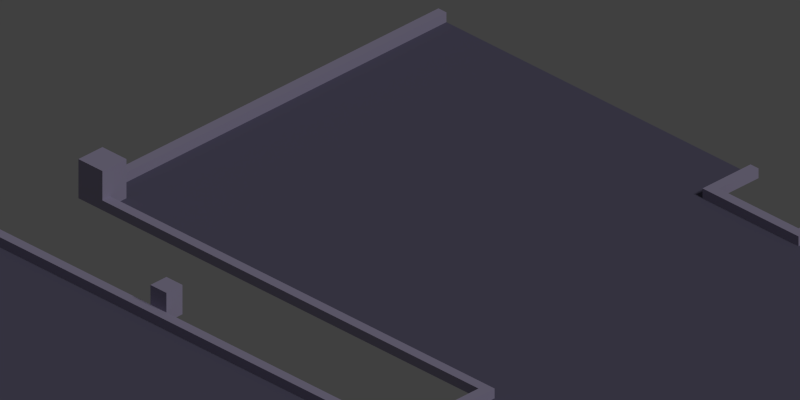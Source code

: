 # Source: streets.blend  (saved by Blender 2.69.0; exported with 4.5.12 LTS)
import bpy
from mathutils import Matrix  # noqa: F401  (used for matrix-valued properties, if any)

bpy.ops.wm.read_factory_settings(use_empty=True)
scene = bpy.context.scene
scene.name = 'Scene'

# ---- collections
col_collection_1 = bpy.data.collections.new('Collection 1'); scene.collection.children.link(col_collection_1)
col_collection_2 = bpy.data.collections.new('Collection 2'); scene.collection.children.link(col_collection_2)

# ---- materials (node trees are filled in below, after node groups)
mat_stra_enboden = bpy.data.materials.new('Straßenboden')
mat_stra_enboden.alpha_threshold = 0.0
mat_stra_enboden.use_transparent_shadow = False
mat_stra_enboden.diffuse_color = (0.1249, 0.116, 0.1826, 1.0)
mat_stra_enboden.roughness = 0.5
mat_stra_enboden.specular_intensity = 0.25
mat_stra_enboden.line_color = (0.0, 0.0, 0.0, 1.0)
mat_stra_enrand = bpy.data.materials.new('Straßenrand')
mat_stra_enrand.alpha_threshold = 0.0
mat_stra_enrand.use_transparent_shadow = False
mat_stra_enrand.diffuse_color = (0.365, 0.3289, 0.4735, 1.0)
mat_stra_enrand.roughness = 0.5
mat_stra_enrand.specular_intensity = 0.3
mat_stra_enrand.line_color = (0.0, 0.0, 0.0, 1.0)

# ---- material node trees

# ---- world
world_world = bpy.data.worlds.new('World'); scene.world = world_world
world_world.color = (0.05088, 0.05088, 0.05088)
world_world.use_sun_shadow = False
world_world.sun_shadow_jitter_overblur = 0.0
world_world.cycles.sampling_method = 'MANUAL'
world_world.cycles.sample_map_resolution = 256

# ---- cameras
cam_camera_kreuzung_003 = bpy.data.cameras.new('Camera Kreuzung.003')
cam_camera_kreuzung_003.type = 'ORTHO'
cam_camera_kreuzung_003.clip_end = 100.0
cam_camera_kreuzung_003.lens = 35.0
cam_camera_kreuzung_003.sensor_width = 32.0
cam_camera_kreuzung_003.sensor_height = 18.0
cam_camera_kreuzung_003.ortho_scale = 1.414
cam_camera_kreuzung_003.dof.focus_distance = 0.0
cam_camera_kreuzung_003.dof.aperture_fstop = 128.0
cam_camera_kreuzung_002 = bpy.data.cameras.new('Camera Kreuzung.002')
cam_camera_kreuzung_002.type = 'ORTHO'
cam_camera_kreuzung_002.clip_end = 100.0
cam_camera_kreuzung_002.lens = 35.0
cam_camera_kreuzung_002.sensor_width = 32.0
cam_camera_kreuzung_002.sensor_height = 18.0
cam_camera_kreuzung_002.ortho_scale = 1.414
cam_camera_kreuzung_002.dof.focus_distance = 0.0
cam_camera_kreuzung_002.dof.aperture_fstop = 128.0
cam_camera_kreuzung_001 = bpy.data.cameras.new('Camera Kreuzung.001')
cam_camera_kreuzung_001.type = 'ORTHO'
cam_camera_kreuzung_001.clip_end = 100.0
cam_camera_kreuzung_001.lens = 35.0
cam_camera_kreuzung_001.sensor_width = 32.0
cam_camera_kreuzung_001.sensor_height = 18.0
cam_camera_kreuzung_001.ortho_scale = 1.414
cam_camera_kreuzung_001.dof.focus_distance = 0.0
cam_camera_kreuzung_001.dof.aperture_fstop = 128.0
cam_camera_kreuzung = bpy.data.cameras.new('Camera Kreuzung')
cam_camera_kreuzung.type = 'ORTHO'
cam_camera_kreuzung.clip_end = 100.0
cam_camera_kreuzung.lens = 35.0
cam_camera_kreuzung.sensor_width = 32.0
cam_camera_kreuzung.sensor_height = 18.0
cam_camera_kreuzung.ortho_scale = 1.414
cam_camera_kreuzung.dof.focus_distance = 0.0
cam_camera_kreuzung.dof.aperture_fstop = 128.0

# ---- lights
light_lamp = bpy.data.lights.new('Lamp', 'SUN')
light_lamp.transmission_factor = 0.0
light_lamp.cutoff_distance = 30.0
light_lamp.angle = 0.1993
light_lamp.energy = 1.0
light_lamp.shadow_buffer_clip_start = 1.001
light_lamp.shadow_soft_size = 0.1
light_lamp.shadow_cascade_max_distance = 1000.0
light_lamp.cycles.use_multiple_importance_sampling = False

# ---- meshes
me_plane_009 = bpy.data.meshes.new('Plane.009')
me_plane_009.from_pydata([(0.03, -0.048, -2.515e-08), (0.03, -0.052, -2.515e-08), (0.05, -0.048, -2.515e-08), (0.05, -0.052, -2.515e-08), (0.03, -0.048, 0.03), (0.03, -0.052, 0.03), (0.05, -0.048, 0.03), (0.05, -0.052, 0.03), (0.45, -0.048, -2.515e-08), (0.45, -0.052, -2.515e-08), (0.47, -0.048, -2.515e-08), (0.47, -0.052, -2.515e-08), (0.45, -0.048, 0.03), (0.45, -0.052, 0.03), (0.47, -0.048, 0.03), (0.47, -0.052, 0.03), (0.05, -0.1, -2.421e-08), (0.05, -3.278e-08, -2.421e-08), (0.05, -0.1, 0.01), (0.05, -3.278e-08, 0.01), (0.06, -0.1, 0.01), (0.06, -3.278e-08, 0.01), (0.06, -0.1, -2.421e-08), (0.06, -3.278e-08, -2.421e-08), (0.44, -0.1, -2.421e-08), (0.44, -3.278e-08, -2.421e-08), (0.44, -0.1, 0.01), (0.44, -3.278e-08, 0.01), (0.45, -0.1, 0.01), (0.45, -3.278e-08, 0.01), (0.45, -0.1, -2.421e-08), (0.45, -3.278e-08, -2.421e-08), (0.05, -0.01, -2.495e-08), (0.45, -0.01, -2.495e-08), (0.45, -0.09, -2.495e-08), (0.05, -0.09, -2.495e-08), (0.45, -0.1, -2.495e-08), (0.05, -0.1, -2.495e-08), (0.05, 0.0, -2.495e-08), (0.45, 0.0, -2.495e-08)], [], [(0, 2, 3, 1), (4, 5, 7, 6), (1, 3, 7, 5), (0, 1, 5, 4), (3, 2, 6, 7), (2, 0, 4, 6), (8, 10, 11, 9), (12, 13, 15, 14), (9, 11, 15, 13), (8, 9, 13, 12), (11, 10, 14, 15), (10, 8, 12, 14), (17, 16, 18, 19), (19, 18, 20, 21), (21, 20, 22, 23), (25, 24, 26, 27), (27, 26, 28, 29), (29, 28, 30, 31), (17, 23, 22, 16), (26, 24, 30, 28), (25, 31, 30, 24), (33, 34, 35, 32), (32, 38, 39, 33), (34, 36, 37, 35)])
me_plane_009.polygons.foreach_set('material_index', [1, 1, 1, 1, 1, 1, 1, 1, 1, 1, 1, 1, 1, 1, 1, 1, 1, 1, 1, 1, 1, 0, 0, 0])
me_plane_009.materials.append(mat_stra_enboden)
me_plane_009.materials.append(mat_stra_enrand)
me_plane_009.use_remesh_preserve_volume = False
me_plane_009.use_remesh_preserve_attributes = False
me_plane_009.use_mirror_vertex_groups = False
me_plane_009.update()
me_plane_004 = bpy.data.meshes.new('Plane.004')
me_plane_004.from_pydata([(0.03, -0.048, 0.03), (0.03, -0.052, 0.03), (-0.08, -0.08799, 0.01), (-0.5, -0.08799, 0.01), (-0.5, -0.08999, 0.01), (-0.08, -0.08999, 0.01), (-0.08, -0.08999, -2.421e-08), (-0.5, -0.08999, -2.421e-08), (-0.5, -0.08799, -2.421e-08), (-0.08, -0.08799, -2.421e-08), (-0.5, -0.01199, -2.421e-08), (-0.45, -0.01199, -2.421e-08), (-0.5, -0.01199, 0.01), (-0.45, -0.01199, 0.01), (-0.5, -0.009995, 0.01), (-0.45, -0.009995, 0.01), (-0.5, -0.009995, -2.421e-08), (-0.45, -0.009995, -2.421e-08), (-0.05, -0.08399, -2.421e-08), (-0.05, -0.08399, 0.01), (-0.06, -0.08399, 0.01), (-0.06, -0.08399, -2.421e-08), (-0.05, -0.08999, -2.421e-08), (-0.08, -0.08999, 0.04), (-0.08, -0.08399, -2.421e-08), (-0.05, 5.108e-06, -2.421e-08), (-0.05, 5.108e-06, 0.01), (-0.06, 5.108e-06, 0.01), (-0.06, 5.108e-06, -2.421e-08), (-0.44, -0.009995, -2.421e-08), (-0.44, 5.123e-06, -2.421e-08), (-0.44, -0.009995, 0.01), (-0.44, 5.123e-06, 0.01), (-0.45, 5.123e-06, 0.01), (-0.45, 5.123e-06, -2.421e-08), (-0.44, -0.01199, -2.421e-08), (-0.44, -0.01199, 0.01), (-0.08, -0.08399, 0.04), (-0.05, -0.08999, 0.04), (-0.05, -0.08399, 0.04), (-0.45, -0.01, -2.495e-08), (-0.05, -0.01, -2.495e-08), (-0.05, -0.09, -2.495e-08), (-0.45, -0.09, -2.495e-08), (-0.05, -1.49e-08, -2.495e-08), (-0.5, -0.01, -2.495e-08), (-0.5, -0.09, -2.495e-08), (-0.45, -1.49e-08, -2.495e-08)], [(1, 0), (21, 24)], [(7, 6, 5, 4), (3, 2, 9, 8), (2, 3, 4, 5), (8, 9, 6, 7), (11, 10, 16, 17), (10, 11, 13, 12), (14, 15, 17, 16), (19, 18, 25, 26), (19, 26, 27, 20), (28, 21, 20, 27), (6, 24, 37, 23), (13, 15, 14, 12), (25, 18, 21, 28), (29, 30, 32, 31), (29, 31, 36, 35), (23, 37, 39, 38), (22, 18, 24, 6), (18, 22, 38, 39), (22, 6, 23, 38), (24, 18, 39, 37), (30, 29, 17, 34), (15, 33, 34, 17), (15, 17, 11, 13), (31, 15, 13, 36), (17, 29, 35, 11), (36, 13, 11, 35), (31, 32, 33, 15), (41, 42, 43, 40), (44, 41, 40, 47), (43, 46, 45, 40)])
me_plane_004.polygons.foreach_set('material_index', [1, 1, 1, 1, 1, 1, 1, 1, 1, 1, 1, 1, 1, 1, 1, 1, 1, 1, 1, 1, 1, 1, 1, 1, 1, 1, 1, 0, 0, 0])
me_plane_004.materials.append(mat_stra_enboden)
me_plane_004.materials.append(mat_stra_enrand)
me_plane_004.use_remesh_preserve_volume = False
me_plane_004.use_remesh_preserve_attributes = False
me_plane_004.use_mirror_vertex_groups = False
me_plane_004.update()
me_plane_003 = bpy.data.meshes.new('Plane.003')
me_plane_003.from_pydata([(-2.842e-14, 0.09, -2.421e-08), (-2.842e-14, 0.09, 0.01), (-2.842e-14, 0.088, 0.01), (-2.842e-14, 0.088, -2.421e-08), (-2.842e-14, 0.012, -2.421e-08), (-2.842e-14, 0.012, 0.01), (-2.842e-14, 0.01, 0.01), (-2.842e-14, 0.01, -2.421e-08), (-0.5, 0.09, 0.01), (-2.842e-14, 0.09, -2.421e-08), (-0.5, 0.09, -2.421e-08), (-2.842e-14, 0.09, 0.01), (-2.842e-14, 0.088, 0.01), (-0.5, 0.088, 0.01), (-2.842e-14, 0.088, -2.421e-08), (-0.5, 0.088, -2.421e-08), (-2.842e-14, 0.012, -2.421e-08), (-0.45, 0.012, -2.421e-08), (-0.05, 0.012, -2.421e-08), (-0.5, 0.012, -2.421e-08), (-2.842e-14, 0.012, 0.01), (-0.45, 0.012, 0.01), (-0.05, 0.012, 0.01), (-0.5, 0.012, 0.01), (-2.842e-14, 0.01, 0.01), (-0.45, 0.01, 0.01), (-0.05, 0.01, 0.01), (-0.5, 0.01, 0.01), (-2.842e-14, 0.01, -2.421e-08), (-0.45, 0.01, -2.421e-08), (-0.05, 0.01, -2.421e-08), (-0.5, 0.01, -2.421e-08), (-0.45, 0.1, -2.421e-08), (-0.45, 0.09, -2.421e-08), (-0.45, 0.1, 0.01), (-0.45, 0.09, 0.01), (-0.44, 0.1, 0.01), (-0.44, 0.09, 0.01), (-0.44, 0.1, -2.421e-08), (-0.44, 0.09, -2.421e-08), (-0.45, 0.088, -2.421e-08), (-0.45, 0.088, 0.01), (-0.44, 0.088, 0.01), (-0.44, 0.088, -2.421e-08), (-0.06, 0.1, -2.421e-08), (-0.06, 0.09, -2.421e-08), (-0.06, 0.1, 0.01), (-0.06, 0.09, 0.01), (-0.05, 0.1, 0.01), (-0.05, 0.09, 0.01), (-0.05, 0.1, -2.421e-08), (-0.05, 0.09, -2.421e-08), (-0.06, 0.088, -2.421e-08), (-0.06, 0.088, 0.01), (-0.05, 0.088, 0.01), (-0.05, 0.088, -2.421e-08), (-0.05, 5.138e-06, -2.421e-08), (-0.05, 5.138e-06, 0.01), (-0.06, 5.138e-06, 0.01), (-0.06, 0.01001, 0.01), (-0.06, 5.138e-06, -2.421e-08), (-0.06, 0.01001, -2.421e-08), (-0.06, 0.01201, 0.01), (-0.06, 0.01201, -2.421e-08), (-0.44, 5.138e-06, -2.421e-08), (-0.44, 0.01001, -2.421e-08), (-0.44, 5.138e-06, 0.01), (-0.44, 0.01001, 0.01), (-0.45, 5.138e-06, 0.01), (-0.45, 5.138e-06, -2.421e-08), (-0.44, 0.01201, -2.421e-08), (-0.44, 0.01201, 0.01), (-0.05, 5.108e-06, -2.421e-08), (-0.05, 5.108e-06, 0.01), (-0.06, 5.108e-06, 0.01), (-0.06, 5.108e-06, -2.421e-08), (-0.44, 5.123e-06, -2.421e-08), (-0.44, 5.123e-06, 0.01), (-0.45, 5.123e-06, 0.01), (-0.45, 5.123e-06, -2.421e-08), (-2.98e-08, 0.09, -2.495e-08), (-2.98e-08, 0.01, -2.495e-08), (-0.45, 0.09, -2.495e-08), (-0.05, 0.09, -2.495e-08), (-0.05, 0.01, -2.495e-08), (-0.45, 0.01, -2.495e-08), (-0.05, 0.0, -2.495e-08), (-0.5, 0.01, -2.495e-08), (-0.5, 0.09, -2.495e-08), (-0.05, 0.1, -2.495e-08), (-0.45, 0.1, -2.495e-08), (-0.45, 0.0, -2.495e-08), (-0.05, -1.49e-08, -2.495e-08), (-0.45, -1.49e-08, -2.495e-08)], [(0, 3), (1, 0), (2, 1), (3, 2), (4, 7), (5, 4), (6, 5), (7, 6), (72, 75), (73, 72), (74, 73), (75, 74), (76, 79), (77, 76), (78, 77), (79, 78), (92, 93)], [(17, 29, 31, 19), (16, 18, 22, 20), (18, 16, 28, 30), (17, 19, 23, 21), (35, 8, 13, 41), (24, 26, 30, 28), (25, 27, 31, 29), (32, 38, 39, 33), (33, 35, 34, 32), (37, 39, 38, 36), (39, 37, 42, 43), (37, 35, 41, 42), (35, 33, 40, 41), (33, 39, 43, 40), (44, 50, 51, 45), (44, 45, 47, 46), (49, 54, 12, 11), (51, 49, 48, 50), (46, 44, 50, 48), (51, 49, 54, 55), (49, 47, 53, 54), (47, 45, 52, 53), (45, 51, 55, 52), (58, 59, 61, 60), (61, 59, 62, 63), (64, 65, 67, 66), (67, 65, 70, 71), (33, 40, 15, 10), (51, 9, 14, 55), (9, 51, 49, 11), (33, 10, 8, 35), (22, 26, 24, 20), (21, 23, 27, 25), (12, 54, 55, 14), (41, 13, 15, 40), (56, 60, 61, 30), (56, 30, 26, 57), (59, 26, 22, 62), (26, 30, 18, 22), (30, 61, 63, 18), (64, 69, 29, 65), (57, 26, 59, 58), (68, 25, 29, 69), (29, 25, 21, 17), (25, 67, 71, 21), (65, 29, 17, 70), (33, 35, 37, 39), (45, 47, 49, 51), (41, 40, 43, 42), (70, 17, 21, 71), (62, 22, 18, 63), (53, 52, 55, 54), (47, 46, 48, 49), (34, 35, 37, 36), (66, 67, 25, 68), (83, 84, 85, 82), (89, 83, 82, 90), (85, 87, 88, 82), (91, 85, 84, 86), (81, 84, 83, 80)])
me_plane_003.polygons.foreach_set('material_index', [1, 1, 1, 1, 1, 1, 1, 1, 1, 1, 1, 1, 1, 1, 1, 1, 1, 1, 1, 1, 1, 1, 1, 1, 1, 1, 1, 1, 1, 1, 1, 1, 1, 1, 1, 1, 1, 1, 1, 1, 1, 1, 1, 1, 1, 1, 1, 1, 1, 1, 1, 1, 1, 1, 1, 0, 0, 0, 0, 0])
me_plane_003.materials.append(mat_stra_enboden)
me_plane_003.materials.append(mat_stra_enrand)
me_plane_003.use_remesh_preserve_volume = False
me_plane_003.use_remesh_preserve_attributes = False
me_plane_003.use_mirror_vertex_groups = False
me_plane_003.update()
me_plane = bpy.data.meshes.new('Plane')
me_plane.from_pydata([(0.26, 0.094, -2.515e-08), (0.24, 0.094, -2.515e-08), (0.26, 0.09, -2.515e-08), (0.24, 0.09, -2.515e-08), (0.26, 0.094, 0.03), (0.24, 0.094, 0.03), (0.26, 0.09, 0.03), (0.24, 0.09, 0.03), (0.5, 0.09, -2.421e-08), (-2.842e-14, 0.09, -2.421e-08), (0.5, 0.09, 0.01), (-2.842e-14, 0.09, 0.01), (0.5, 0.088, 0.01), (-2.842e-14, 0.088, 0.01), (0.5, 0.088, -2.421e-08), (-2.842e-14, 0.088, -2.421e-08), (0.5, 0.012, -2.421e-08), (-2.842e-14, 0.012, -2.421e-08), (0.5, 0.012, 0.01), (-2.842e-14, 0.012, 0.01), (0.5, 0.01, 0.01), (-2.842e-14, 0.01, 0.01), (0.5, 0.01, -2.421e-08), (-2.842e-14, 0.01, -2.421e-08), (0.05, 0.01, -2.421e-08), (0.05, -3.278e-08, -2.421e-08), (0.05, 0.01, 0.01), (0.05, -3.278e-08, 0.01), (0.06, 0.01, 0.01), (0.06, -3.278e-08, 0.01), (0.06, 0.01, -2.421e-08), (0.06, -3.278e-08, -2.421e-08), (0.05, 0.012, -2.421e-08), (0.05, 0.012, 0.01), (0.06, 0.012, 0.01), (0.06, 0.012, -2.421e-08), (0.44, 0.01, -2.421e-08), (0.44, -3.278e-08, -2.421e-08), (0.44, 0.01, 0.01), (0.44, -3.278e-08, 0.01), (0.45, 0.01, 0.01), (0.45, -3.278e-08, 0.01), (0.45, 0.01, -2.421e-08), (0.45, -3.278e-08, -2.421e-08), (0.44, 0.012, -2.421e-08), (0.44, 0.012, 0.01), (0.45, 0.012, 0.01), (0.45, 0.012, -2.421e-08), (0.05, 0.09, -2.495e-08), (0.45, 0.09, -2.495e-08), (0.45, 0.01, -2.495e-08), (0.05, 0.01, -2.495e-08), (0.05, 0.0, -2.495e-08), (0.45, 0.0, -2.495e-08), (-2.98e-08, 0.09, -2.495e-08), (-2.98e-08, 0.01, -2.495e-08), (0.5, 0.09, -2.495e-08), (0.5, 0.01, -2.495e-08)], [], [(0, 2, 3, 1), (4, 5, 7, 6), (1, 3, 7, 5), (0, 1, 5, 4), (3, 2, 6, 7), (2, 0, 4, 6), (8, 9, 11, 10), (14, 8, 10, 12), (14, 15, 9, 8), (10, 11, 13, 12), (25, 24, 30, 31), (24, 25, 27, 26), (39, 41, 40, 38), (27, 29, 28, 26), (28, 29, 31, 30), (28, 30, 35, 34), (26, 28, 34, 33), (24, 26, 33, 32), (30, 24, 32, 35), (37, 36, 42, 43), (36, 37, 39, 38), (40, 41, 43, 42), (40, 42, 47, 46), (38, 40, 46, 45), (36, 38, 45, 44), (42, 36, 44, 47), (32, 33, 34, 35), (47, 44, 45, 46), (32, 24, 23, 17), (47, 16, 22, 42), (16, 18, 20, 22), (32, 17, 19, 33), (20, 40, 42, 22), (16, 47, 46, 18), (26, 21, 23, 24), (33, 19, 21, 26), (14, 12, 13, 15), (40, 20, 18, 46), (50, 49, 56, 57), (49, 50, 51, 48), (51, 55, 54, 48), (52, 51, 50, 53)])
me_plane.polygons.foreach_set('material_index', [1, 1, 1, 1, 1, 1, 1, 1, 1, 1, 1, 1, 1, 1, 1, 1, 1, 1, 1, 1, 1, 1, 1, 1, 1, 1, 1, 1, 1, 1, 1, 1, 1, 1, 1, 1, 1, 1, 0, 0, 0, 0])
me_plane.materials.append(mat_stra_enboden)
me_plane.materials.append(mat_stra_enrand)
me_plane.use_remesh_preserve_volume = False
me_plane.use_remesh_preserve_attributes = False
me_plane.use_mirror_vertex_groups = False
me_plane.update()

# ---- objects
ob_gerade = bpy.data.objects.new('Gerade', me_plane_009)
ob_kurve = bpy.data.objects.new('Kurve', me_plane_004)
ob_kreuzung = bpy.data.objects.new('Kreuzung', me_plane_003)
ob_t = bpy.data.objects.new('T', me_plane)
ob_setup = bpy.data.objects.new('Setup', None)
ob_kamera_unten = bpy.data.objects.new('Kamera unten', cam_camera_kreuzung_003)
ob_kamera_links = bpy.data.objects.new('Kamera links', cam_camera_kreuzung_002)
ob_kamera_oben = bpy.data.objects.new('Kamera oben', cam_camera_kreuzung_001)
ob_kamera_rechts = bpy.data.objects.new('Kamera rechts', cam_camera_kreuzung)
ob_sonne = bpy.data.objects.new('Sonne', light_lamp)
ob_tile_helper = bpy.data.objects.new('Tile-Helper', None)

# ---- transforms, parenting, visibility, modifiers, constraints
ob_gerade.location = (0.0, 0.0, 0.0)
ob_gerade.scale = (2.0, 10.0, 2.0)
ob_gerade.lineart.crease_threshold = 0.0
ob_kurve.location = (0.0, 0.0, 0.0)
ob_kurve.scale = (2.0, 10.0, 2.0)
ob_kurve.lineart.crease_threshold = 0.0
ob_kreuzung.location = (0.0, 0.0, 0.0)
ob_kreuzung.scale = (2.0, 10.0, 2.0)
ob_kreuzung.lineart.crease_threshold = 0.0
ob_t.location = (0.0, 0.0, 0.0)
ob_t.scale = (2.0, 10.0, 2.0)
ob_t.lineart.crease_threshold = 0.0
ob_setup.location = (0.0, 0.0, 0.0)
ob_setup.empty_image_offset = (0.0, 0.0)
ob_setup.hide_viewport = True
ob_setup.hide_render = True
ob_setup.lineart.crease_threshold = 0.0
ob_kamera_unten.parent = ob_setup
ob_kamera_unten.location = (10.5, 10.5, 8.165)
ob_kamera_unten.rotation_euler = (1.047, 0.0, 2.356)
ob_kamera_unten.lock_rotations_4d = False
ob_kamera_unten.empty_display_type = 'ARROWS'
ob_kamera_unten.color = (0.0, 0.0, 0.0, 0.0)
ob_kamera_unten.hide_viewport = True
ob_kamera_unten.display_type = 'WIRE'
ob_kamera_unten.lineart.crease_threshold = 0.0
ob_kamera_links.parent = ob_setup
ob_kamera_links.location = (10.5, 9.5, 8.165)
ob_kamera_links.rotation_euler = (1.047, 0.0, 2.356)
ob_kamera_links.lock_rotations_4d = False
ob_kamera_links.empty_display_type = 'ARROWS'
ob_kamera_links.color = (0.0, 0.0, 0.0, 0.0)
ob_kamera_links.hide_viewport = True
ob_kamera_links.display_type = 'WIRE'
ob_kamera_links.lineart.crease_threshold = 0.0
ob_kamera_oben.parent = ob_setup
ob_kamera_oben.location = (9.5, 9.5, 8.165)
ob_kamera_oben.rotation_euler = (1.047, 0.0, 2.356)
ob_kamera_oben.lock_rotations_4d = False
ob_kamera_oben.empty_display_type = 'ARROWS'
ob_kamera_oben.color = (0.0, 0.0, 0.0, 0.0)
ob_kamera_oben.hide_viewport = True
ob_kamera_oben.display_type = 'WIRE'
ob_kamera_oben.lineart.crease_threshold = 0.0
ob_kamera_rechts.parent = ob_setup
ob_kamera_rechts.location = (9.5, 10.5, 8.165)
ob_kamera_rechts.rotation_euler = (1.047, 0.0, 2.356)
ob_kamera_rechts.lock_rotations_4d = False
ob_kamera_rechts.empty_display_type = 'ARROWS'
ob_kamera_rechts.color = (0.0, 0.0, 0.0, 0.0)
ob_kamera_rechts.hide_viewport = True
ob_kamera_rechts.display_type = 'WIRE'
ob_kamera_rechts.lineart.crease_threshold = 0.0
ob_sonne.parent = ob_setup
ob_sonne.location = (0.0, 10.0, 10.0)
ob_sonne.rotation_euler = (-0.7854, -0.0, 0.0)
ob_sonne.lock_rotations_4d = False
ob_sonne.empty_display_type = 'ARROWS'
ob_sonne.color = (0.0, 0.0, 0.0, 0.0)
ob_sonne.hide_viewport = True
ob_sonne.lineart.crease_threshold = 0.0
ob_tile_helper.location = (0.0, 0.0, -4.99e-08)
ob_tile_helper.scale = (1.0, 1.0, 0.0)
ob_tile_helper.empty_display_type = 'CUBE'
ob_tile_helper.empty_image_offset = (0.0, 0.0)
ob_tile_helper.lineart.crease_threshold = 0.0

# ---- collection membership
col_collection_1.objects.link(ob_gerade)
col_collection_1.objects.link(ob_kurve)
col_collection_1.objects.link(ob_kreuzung)
col_collection_1.objects.link(ob_t)
col_collection_1.objects.link(ob_setup)
col_collection_1.objects.link(ob_kamera_unten)
col_collection_1.objects.link(ob_kamera_links)
col_collection_1.objects.link(ob_kamera_oben)
col_collection_1.objects.link(ob_kamera_rechts)
col_collection_1.objects.link(ob_sonne)
col_collection_1.objects.link(ob_tile_helper)
col_collection_2.objects.link(ob_tile_helper)

# ---- scene / render settings (as saved in the file)
scene.camera = ob_kamera_oben
scene.frame_start = 1; scene.frame_end = 250; scene.frame_set(1)
scene.render.engine = 'BLENDER_EEVEE_NEXT'
scene.render.image_settings.compression = 90
scene.render.resolution_x = 64
scene.render.resolution_y = 32
scene.render.resolution_percentage = 500
scene.render.dither_intensity = 0.0
scene.render.film_transparent = True
scene.render.border_min_x = 0.2731
scene.render.border_min_y = 0.4969
scene.render.border_max_x = 0.4317
scene.render.border_max_y = 0.7709
scene.cycles.use_denoising = False
scene.cycles.samples = 10
scene.cycles.sampling_pattern = 'TABULATED_SOBOL'
scene.cycles.light_sampling_threshold = 0.0
scene.cycles.use_adaptive_sampling = False
scene.cycles.use_light_tree = False
scene.cycles.blur_glossy = 0.0
scene.cycles.volume_bounces = 1
scene.cycles.pixel_filter_type = 'GAUSSIAN'
scene.cycles.sample_clamp_indirect = 0.0
scene.view_settings.view_transform = 'Standard'
bpy.context.view_layer.update()

